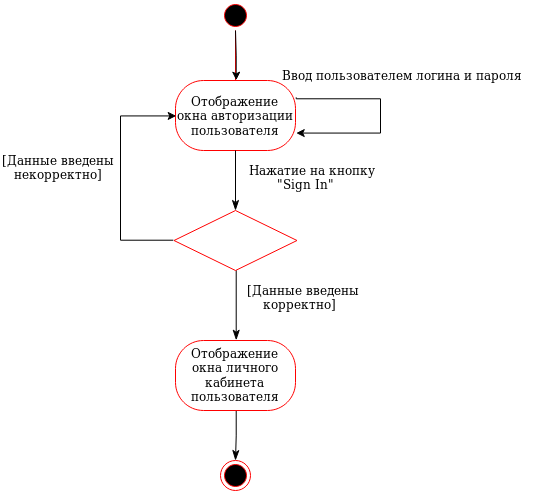

The diagram above was exported from draw.io. Its source (the exported page's mxGraphModel, read from the mxfile embedded in the PNG):
<mxGraphModel dx="1220" dy="626" grid="1" gridSize="10" guides="1" tooltips="1" connect="1" arrows="1" fold="1" page="1" pageScale="1" pageWidth="850" pageHeight="1100" math="0" shadow="0">
  <root>
    <mxCell id="0" />
    <mxCell id="1" parent="0" />
    <mxCell id="2" value="" style="ellipse;html=1;shape=endState;fillColor=#000000;strokeColor=#ff0000;" vertex="1" parent="1">
      <mxGeometry x="350" y="470" width="30" height="30" as="geometry" />
    </mxCell>
    <mxCell id="3" value="" style="ellipse;html=1;shape=startState;fillColor=#000000;strokeColor=#ff0000;" vertex="1" parent="1">
      <mxGeometry x="350" y="10" width="30" height="30" as="geometry" />
    </mxCell>
    <mxCell id="4" value="" style="edgeStyle=orthogonalEdgeStyle;html=1;verticalAlign=bottom;endArrow=open;endSize=8;strokeColor=#ff0000;" edge="1" source="3" parent="1">
      <mxGeometry relative="1" as="geometry">
        <mxPoint x="365" y="100" as="targetPoint" />
      </mxGeometry>
    </mxCell>
    <mxCell id="5" style="edgeStyle=orthogonalEdgeStyle;rounded=0;orthogonalLoop=1;jettySize=auto;html=1;exitX=1;exitY=0.25;exitDx=0;exitDy=0;entryX=1;entryY=0.75;entryDx=0;entryDy=0;" edge="1" source="7" target="7" parent="1">
      <mxGeometry relative="1" as="geometry">
        <mxPoint x="470" y="143" as="targetPoint" />
        <Array as="points">
          <mxPoint x="510" y="108" />
          <mxPoint x="510" y="143" />
        </Array>
      </mxGeometry>
    </mxCell>
    <mxCell id="6" value="" style="edgeStyle=orthogonalEdgeStyle;rounded=0;orthogonalLoop=1;jettySize=auto;html=1;entryX=0.5;entryY=0;entryDx=0;entryDy=0;" edge="1" target="7" parent="1">
      <mxGeometry relative="1" as="geometry">
        <mxPoint x="365" y="40" as="sourcePoint" />
        <mxPoint x="310" y="50" as="targetPoint" />
      </mxGeometry>
    </mxCell>
    <mxCell id="7" value="Отображение окна авторизации пользователя" style="rounded=1;whiteSpace=wrap;html=1;arcSize=40;fontColor=#000000;fillColor=#FFFFFF;strokeColor=#ff0000;" vertex="1" parent="1">
      <mxGeometry x="305" y="90" width="120" height="70" as="geometry" />
    </mxCell>
    <mxCell id="8" value="" style="edgeStyle=orthogonalEdgeStyle;html=1;verticalAlign=bottom;endArrow=classicThin;endSize=8;strokeColor=#000000;endFill=1;" edge="1" source="7" parent="1">
      <mxGeometry relative="1" as="geometry">
        <mxPoint x="365" y="220" as="targetPoint" />
      </mxGeometry>
    </mxCell>
    <mxCell id="9" value="&lt;div&gt;Ввод пользователем логина и пароля&lt;/div&gt;" style="text;html=1;resizable=0;points=[];autosize=1;align=left;verticalAlign=top;spacingTop=-4;" vertex="1" parent="1">
      <mxGeometry x="410" y="75" width="260" height="20" as="geometry" />
    </mxCell>
    <mxCell id="10" value="&lt;div&gt;Нажатие на кнопку&lt;/div&gt;&lt;div&gt;&amp;nbsp;&amp;nbsp;&amp;nbsp;&amp;nbsp;&amp;nbsp;&amp;nbsp; &quot;Sign In&quot;&lt;/div&gt;" style="text;html=1;resizable=0;points=[];autosize=1;align=left;verticalAlign=top;spacingTop=-4;" vertex="1" parent="1">
      <mxGeometry x="377" y="170" width="140" height="30" as="geometry" />
    </mxCell>
    <mxCell id="11" style="edgeStyle=orthogonalEdgeStyle;rounded=0;orthogonalLoop=1;jettySize=auto;html=1;exitX=0;exitY=0.5;exitDx=0;exitDy=0;entryX=0;entryY=0.5;entryDx=0;entryDy=0;" edge="1" source="13" target="7" parent="1">
      <mxGeometry relative="1" as="geometry">
        <mxPoint x="260" y="120" as="targetPoint" />
        <Array as="points">
          <mxPoint x="250" y="250" />
          <mxPoint x="250" y="125" />
        </Array>
      </mxGeometry>
    </mxCell>
    <mxCell id="12" style="edgeStyle=orthogonalEdgeStyle;rounded=0;orthogonalLoop=1;jettySize=auto;html=1;exitX=0.5;exitY=1;exitDx=0;exitDy=0;endArrow=classicThin;endFill=1;strokeColor=#000000;endSize=8;entryX=0.5;entryY=0;entryDx=0;entryDy=0;" edge="1" source="13" target="17" parent="1">
      <mxGeometry relative="1" as="geometry">
        <mxPoint x="365" y="330" as="targetPoint" />
      </mxGeometry>
    </mxCell>
    <mxCell id="13" value="" style="rhombus;whiteSpace=wrap;html=1;fillColor=#FFFFFF;strokeColor=#ff0000;" vertex="1" parent="1">
      <mxGeometry x="303.5" y="220" width="123" height="60" as="geometry" />
    </mxCell>
    <mxCell id="14" value="&lt;div&gt;[Данные введены&lt;/div&gt;&lt;div&gt;&amp;nbsp;&amp;nbsp; некорректно]&lt;/div&gt;" style="text;html=1;resizable=0;points=[];autosize=1;align=left;verticalAlign=top;spacingTop=-4;" vertex="1" parent="1">
      <mxGeometry x="130" y="160" width="130" height="30" as="geometry" />
    </mxCell>
    <mxCell id="15" value="&lt;div&gt;[Данные введены&lt;/div&gt;&lt;div&gt;&amp;nbsp;&amp;nbsp;&amp;nbsp; корректно]&lt;/div&gt;" style="text;html=1;resizable=0;points=[];autosize=1;align=left;verticalAlign=top;spacingTop=-4;" vertex="1" parent="1">
      <mxGeometry x="375" y="290" width="130" height="30" as="geometry" />
    </mxCell>
    <mxCell id="16" style="edgeStyle=orthogonalEdgeStyle;rounded=0;orthogonalLoop=1;jettySize=auto;html=1;exitX=0.5;exitY=1;exitDx=0;exitDy=0;endArrow=classicThin;endFill=1;endSize=8;strokeColor=#000000;" edge="1" source="17" parent="1">
      <mxGeometry relative="1" as="geometry">
        <mxPoint x="365" y="470" as="targetPoint" />
      </mxGeometry>
    </mxCell>
    <mxCell id="17" value="Отображение окна личного кабинета пользователя" style="rounded=1;whiteSpace=wrap;html=1;arcSize=40;fontColor=#000000;fillColor=#FFFFFF;strokeColor=#ff0000;" vertex="1" parent="1">
      <mxGeometry x="305" y="350" width="120" height="70" as="geometry" />
    </mxCell>
  </root>
</mxGraphModel>